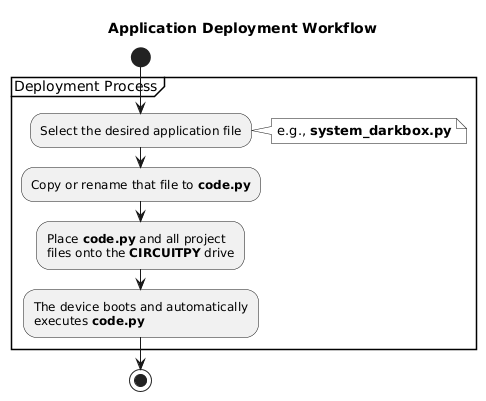

The diagram above was rendered by PlantUML. Its source (embedded in the PNG):
@startuml
title Application Deployment Workflow

' Apply a simple, monochrome style
skinparam monochrome true
skinparam shadowing false

start

partition "Deployment Process" {
    :Select the desired application file;
    note right: e.g., **system_darkbox.py**

    :Copy or rename that file to **code.py**;

    :Place **code.py** and all project
    files onto the **CIRCUITPY** drive;

    :The device boots and automatically
    executes **code.py**;
}

stop
@enduml